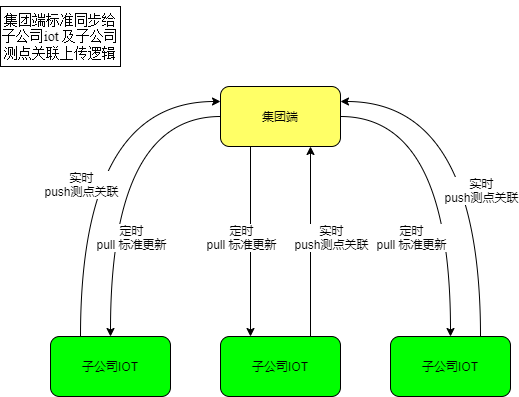

The diagram above was exported from draw.io. Its source (the exported page's mxGraphModel, read from the mxfile embedded in the PNG):
<mxGraphModel dx="1422" dy="706" grid="1" gridSize="10" guides="1" tooltips="1" connect="1" arrows="1" fold="1" page="1" pageScale="1" pageWidth="827" pageHeight="1169" math="0" shadow="0">
  <root>
    <mxCell id="6D3Pu4awPPi_5pTmRJud-0" />
    <mxCell id="6D3Pu4awPPi_5pTmRJud-1" parent="6D3Pu4awPPi_5pTmRJud-0" />
    <mxCell id="6D3Pu4awPPi_5pTmRJud-2" style="edgeStyle=orthogonalEdgeStyle;curved=1;rounded=0;orthogonalLoop=1;jettySize=auto;html=1;entryX=0;entryY=0.25;entryDx=0;entryDy=0;exitX=0.25;exitY=0;exitDx=0;exitDy=0;" edge="1" parent="6D3Pu4awPPi_5pTmRJud-1" source="6D3Pu4awPPi_5pTmRJud-4" target="6D3Pu4awPPi_5pTmRJud-12">
      <mxGeometry relative="1" as="geometry" />
    </mxCell>
    <mxCell id="6D3Pu4awPPi_5pTmRJud-3" value="实时&lt;br&gt;push测点关联" style="edgeLabel;html=1;align=center;verticalAlign=middle;resizable=0;points=[];" vertex="1" connectable="0" parent="6D3Pu4awPPi_5pTmRJud-2">
      <mxGeometry x="-0.184" y="-20" relative="1" as="geometry">
        <mxPoint x="-20" as="offset" />
      </mxGeometry>
    </mxCell>
    <mxCell id="6D3Pu4awPPi_5pTmRJud-4" value="子公司IOT" style="rounded=1;whiteSpace=wrap;html=1;fillColor=#00FF00;" vertex="1" parent="6D3Pu4awPPi_5pTmRJud-1">
      <mxGeometry x="160" y="360" width="120" height="60" as="geometry" />
    </mxCell>
    <mxCell id="6D3Pu4awPPi_5pTmRJud-5" style="edgeStyle=orthogonalEdgeStyle;curved=1;rounded=0;orthogonalLoop=1;jettySize=auto;html=1;" edge="1" parent="6D3Pu4awPPi_5pTmRJud-1" source="6D3Pu4awPPi_5pTmRJud-12" target="6D3Pu4awPPi_5pTmRJud-4">
      <mxGeometry relative="1" as="geometry" />
    </mxCell>
    <mxCell id="6D3Pu4awPPi_5pTmRJud-6" value="定时&lt;br&gt;pull 标准更新" style="edgeLabel;html=1;align=center;verticalAlign=middle;resizable=0;points=[];" vertex="1" connectable="0" parent="6D3Pu4awPPi_5pTmRJud-5">
      <mxGeometry x="0.1103" y="26" relative="1" as="geometry">
        <mxPoint x="-6" y="47" as="offset" />
      </mxGeometry>
    </mxCell>
    <mxCell id="6D3Pu4awPPi_5pTmRJud-7" style="edgeStyle=orthogonalEdgeStyle;curved=1;rounded=0;orthogonalLoop=1;jettySize=auto;html=1;entryX=0.25;entryY=0;entryDx=0;entryDy=0;exitX=0.25;exitY=1;exitDx=0;exitDy=0;" edge="1" parent="6D3Pu4awPPi_5pTmRJud-1" source="6D3Pu4awPPi_5pTmRJud-12" target="6D3Pu4awPPi_5pTmRJud-15">
      <mxGeometry relative="1" as="geometry" />
    </mxCell>
    <mxCell id="6D3Pu4awPPi_5pTmRJud-8" value="&lt;span style=&quot;color: rgba(0 , 0 , 0 , 0) ; font-family: monospace ; font-size: 0px ; background-color: rgb(248 , 249 , 250)&quot;&gt;%3CmxGraphModel%3E%3Croot%3E%3CmxCell%20id%3D%220%22%2F%3E%3CmxCell%20id%3D%221%22%20parent%3D%220%22%2F%3E%3CmxCell%20id%3D%222%22%20value%3D%22pull%20%E6%A0%87%E5%87%86%E6%9B%B4%E6%96%B0%22%20style%3D%22edgeLabel%3Bhtml%3D1%3Balign%3Dcenter%3BverticalAlign%3Dmiddle%3Bresizable%3D0%3Bpoints%3D%5B%5D%3B%22%20vertex%3D%221%22%20connectable%3D%220%22%20parent%3D%221%22%3E%3CmxGeometry%20x%3D%22246%22%20y%3D%22231%22%20as%3D%22geometry%22%2F%3E%3C%2FmxCell%3E%3C%2Froot%3E%3C%2FmxGraphModel%3E&lt;/span&gt;" style="edgeLabel;html=1;align=center;verticalAlign=middle;resizable=0;points=[];" vertex="1" connectable="0" parent="6D3Pu4awPPi_5pTmRJud-7">
      <mxGeometry x="-0.3333" y="-2" relative="1" as="geometry">
        <mxPoint as="offset" />
      </mxGeometry>
    </mxCell>
    <mxCell id="6D3Pu4awPPi_5pTmRJud-9" value="定时&lt;br&gt;pull 标准更新" style="edgeLabel;html=1;align=center;verticalAlign=middle;resizable=0;points=[];" vertex="1" connectable="0" parent="6D3Pu4awPPi_5pTmRJud-7">
      <mxGeometry x="-0.24" y="4" relative="1" as="geometry">
        <mxPoint x="-14" y="18" as="offset" />
      </mxGeometry>
    </mxCell>
    <mxCell id="6D3Pu4awPPi_5pTmRJud-10" style="edgeStyle=orthogonalEdgeStyle;curved=1;rounded=0;orthogonalLoop=1;jettySize=auto;html=1;" edge="1" parent="6D3Pu4awPPi_5pTmRJud-1" source="6D3Pu4awPPi_5pTmRJud-12" target="6D3Pu4awPPi_5pTmRJud-19">
      <mxGeometry relative="1" as="geometry" />
    </mxCell>
    <mxCell id="6D3Pu4awPPi_5pTmRJud-11" value="定时&lt;br&gt;pull 标准更新" style="edgeLabel;html=1;align=center;verticalAlign=middle;resizable=0;points=[];" vertex="1" connectable="0" parent="6D3Pu4awPPi_5pTmRJud-10">
      <mxGeometry x="0.2621" y="-15" relative="1" as="geometry">
        <mxPoint x="-25" y="22" as="offset" />
      </mxGeometry>
    </mxCell>
    <mxCell id="6D3Pu4awPPi_5pTmRJud-12" value="集团端" style="rounded=1;whiteSpace=wrap;html=1;fillColor=#FFFF66;" vertex="1" parent="6D3Pu4awPPi_5pTmRJud-1">
      <mxGeometry x="330" y="110" width="120" height="60" as="geometry" />
    </mxCell>
    <mxCell id="6D3Pu4awPPi_5pTmRJud-13" style="edgeStyle=orthogonalEdgeStyle;curved=1;rounded=0;orthogonalLoop=1;jettySize=auto;html=1;entryX=0.75;entryY=1;entryDx=0;entryDy=0;exitX=0.75;exitY=0;exitDx=0;exitDy=0;" edge="1" parent="6D3Pu4awPPi_5pTmRJud-1" source="6D3Pu4awPPi_5pTmRJud-15" target="6D3Pu4awPPi_5pTmRJud-12">
      <mxGeometry relative="1" as="geometry" />
    </mxCell>
    <mxCell id="6D3Pu4awPPi_5pTmRJud-14" value="实时&lt;br&gt;push测点关联" style="edgeLabel;html=1;align=center;verticalAlign=middle;resizable=0;points=[];" vertex="1" connectable="0" parent="6D3Pu4awPPi_5pTmRJud-13">
      <mxGeometry x="0.1158" y="-1" relative="1" as="geometry">
        <mxPoint x="19" y="6" as="offset" />
      </mxGeometry>
    </mxCell>
    <mxCell id="6D3Pu4awPPi_5pTmRJud-15" value="子公司IOT" style="rounded=1;whiteSpace=wrap;html=1;fillColor=#00FF00;" vertex="1" parent="6D3Pu4awPPi_5pTmRJud-1">
      <mxGeometry x="330" y="360" width="120" height="60" as="geometry" />
    </mxCell>
    <mxCell id="6D3Pu4awPPi_5pTmRJud-16" style="edgeStyle=orthogonalEdgeStyle;curved=1;rounded=0;orthogonalLoop=1;jettySize=auto;html=1;entryX=1;entryY=0.25;entryDx=0;entryDy=0;exitX=0.75;exitY=0;exitDx=0;exitDy=0;" edge="1" parent="6D3Pu4awPPi_5pTmRJud-1" source="6D3Pu4awPPi_5pTmRJud-19" target="6D3Pu4awPPi_5pTmRJud-12">
      <mxGeometry relative="1" as="geometry" />
    </mxCell>
    <mxCell id="6D3Pu4awPPi_5pTmRJud-17" value="&lt;span style=&quot;color: rgba(0 , 0 , 0 , 0) ; font-family: monospace ; font-size: 0px ; background-color: rgb(248 , 249 , 250)&quot;&gt;%3CmxGraphModel%3E%3Croot%3E%3CmxCell%20id%3D%220%22%2F%3E%3CmxCell%20id%3D%221%22%20parent%3D%220%22%2F%3E%3CmxCell%20id%3D%222%22%20value%3D%22%E5%AE%9E%E6%97%B6%26lt%3Bbr%26gt%3B%E6%B5%8B%E7%82%B9%E5%85%B3%E8%81%94%22%20style%3D%22edgeLabel%3Bhtml%3D1%3Balign%3Dcenter%3BverticalAlign%3Dmiddle%3Bresizable%3D0%3Bpoints%3D%5B%5D%3B%22%20vertex%3D%221%22%20connectable%3D%220%22%20parent%3D%221%22%3E%3CmxGeometry%20x%3D%22421%22%20y%3D%22260%22%20as%3D%22geometry%22%2F%3E%3C%2FmxCell%3E%3C%2Froot%3E%3C%2FmxGraphModel%3E&lt;/span&gt;" style="edgeLabel;html=1;align=center;verticalAlign=middle;resizable=0;points=[];" vertex="1" connectable="0" parent="6D3Pu4awPPi_5pTmRJud-16">
      <mxGeometry x="-0.3813" y="10" relative="1" as="geometry">
        <mxPoint as="offset" />
      </mxGeometry>
    </mxCell>
    <mxCell id="6D3Pu4awPPi_5pTmRJud-18" value="实时&lt;br&gt;push测点关联" style="edgeLabel;html=1;align=center;verticalAlign=middle;resizable=0;points=[];" vertex="1" connectable="0" parent="6D3Pu4awPPi_5pTmRJud-16">
      <mxGeometry x="-0.216" y="22" relative="1" as="geometry">
        <mxPoint x="22" as="offset" />
      </mxGeometry>
    </mxCell>
    <mxCell id="6D3Pu4awPPi_5pTmRJud-19" value="子公司IOT" style="rounded=1;whiteSpace=wrap;html=1;fillColor=#00FF00;" vertex="1" parent="6D3Pu4awPPi_5pTmRJud-1">
      <mxGeometry x="500" y="360" width="120" height="60" as="geometry" />
    </mxCell>
    <mxCell id="Wa33gVkof2_EnZrjT3ps-0" value="&lt;p class=&quot;MsoNormal&quot;&gt;&lt;span style=&quot;font-size: 10.5000pt&quot;&gt;&lt;font face=&quot;宋体&quot;&gt;集团端标准同步给子公司&lt;/font&gt;&lt;font face=&quot;Times New Roman&quot;&gt;iot &lt;/font&gt;&lt;font face=&quot;宋体&quot;&gt;及子公司测点关联上传逻辑&lt;/font&gt;&lt;/span&gt;&lt;/p&gt;" style="rounded=0;whiteSpace=wrap;html=1;" vertex="1" parent="6D3Pu4awPPi_5pTmRJud-1">
      <mxGeometry x="110" y="30" width="120" height="60" as="geometry" />
    </mxCell>
  </root>
</mxGraphModel>